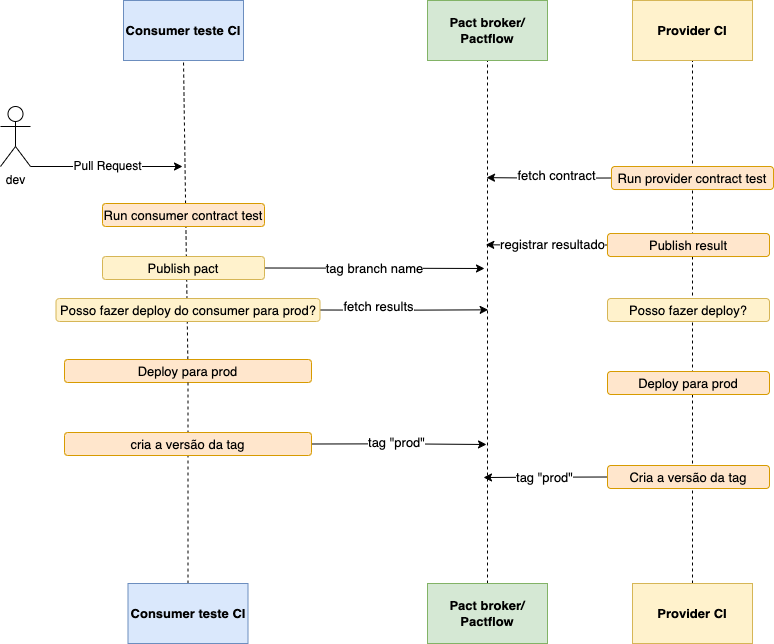

The diagram above was exported from draw.io. Its source (the exported page's mxGraphModel, read from the mxfile embedded in the PNG):
<mxGraphModel dx="1220" dy="1397" grid="0" gridSize="10" guides="1" tooltips="1" connect="1" arrows="1" fold="1" page="0" pageScale="1" pageWidth="850" pageHeight="1100" background="#FFFFFF" math="0" shadow="0">
  <root>
    <mxCell id="0" />
    <mxCell id="1" parent="0" />
    <mxCell id="2" value="&lt;b style=&quot;font-size: 13px;&quot;&gt;Consumer teste CI&lt;/b&gt;" style="rounded=0;whiteSpace=wrap;html=1;fontSize=13;fillColor=#dae8fc;strokeColor=#6c8ebf;" parent="1" vertex="1">
      <mxGeometry x="-10" y="106" width="120" height="60" as="geometry" />
    </mxCell>
    <mxCell id="4" value="" style="endArrow=none;dashed=1;html=1;entryX=0.5;entryY=1;entryDx=0;entryDy=0;startArrow=none;" parent="1" source="14" target="2" edge="1">
      <mxGeometry width="50" height="50" relative="1" as="geometry">
        <mxPoint x="50" y="480" as="sourcePoint" />
        <mxPoint x="70" y="220" as="targetPoint" />
      </mxGeometry>
    </mxCell>
    <mxCell id="6" value="Pull Request" style="edgeStyle=none;html=1;exitX=1;exitY=1;exitDx=0;exitDy=0;exitPerimeter=0;fontSize=12;" parent="1" source="5" edge="1">
      <mxGeometry relative="1" as="geometry">
        <mxPoint x="49" y="272" as="targetPoint" />
      </mxGeometry>
    </mxCell>
    <mxCell id="5" value="dev" style="shape=umlActor;verticalLabelPosition=bottom;verticalAlign=top;html=1;outlineConnect=0;" parent="1" vertex="1">
      <mxGeometry x="-133" y="212" width="30" height="60" as="geometry" />
    </mxCell>
    <mxCell id="11" value="Run consumer contract test" style="rounded=1;whiteSpace=wrap;html=1;fontSize=13;fillColor=#ffe6cc;strokeColor=#d79b00;" parent="1" vertex="1">
      <mxGeometry x="-31" y="309" width="162" height="23" as="geometry" />
    </mxCell>
    <mxCell id="23" style="edgeStyle=orthogonalEdgeStyle;html=1;exitX=1;exitY=0.5;exitDx=0;exitDy=0;fontSize=13;" parent="1" source="13" edge="1">
      <mxGeometry relative="1" as="geometry">
        <mxPoint x="354.66666666666674" y="415.3333333333335" as="targetPoint" />
      </mxGeometry>
    </mxCell>
    <mxCell id="24" value="fetch results" style="edgeLabel;html=1;align=center;verticalAlign=middle;resizable=0;points=[];fontSize=13;" parent="23" vertex="1" connectable="0">
      <mxGeometry x="-0.3287" y="5" relative="1" as="geometry">
        <mxPoint as="offset" />
      </mxGeometry>
    </mxCell>
    <mxCell id="13" value="Posso fazer deploy do consumer para prod?" style="rounded=1;whiteSpace=wrap;html=1;fontSize=13;fillColor=#fff2cc;strokeColor=#d6b656;" parent="1" vertex="1">
      <mxGeometry x="-77.5" y="404" width="264" height="23" as="geometry" />
    </mxCell>
    <mxCell id="14" value="Deploy para prod" style="rounded=1;whiteSpace=wrap;html=1;fontSize=13;fillColor=#ffe6cc;strokeColor=#d79b00;" parent="1" vertex="1">
      <mxGeometry x="-69" y="465" width="247" height="23" as="geometry" />
    </mxCell>
    <mxCell id="15" value="" style="endArrow=none;dashed=1;html=1;entryX=0.5;entryY=1;entryDx=0;entryDy=0;startArrow=none;exitX=0.5;exitY=0;exitDx=0;exitDy=0;" parent="1" source="39" target="14" edge="1">
      <mxGeometry width="50" height="50" relative="1" as="geometry">
        <mxPoint x="55" y="676" as="sourcePoint" />
        <mxPoint x="50" y="180" as="targetPoint" />
      </mxGeometry>
    </mxCell>
    <mxCell id="17" style="edgeStyle=orthogonalEdgeStyle;html=1;exitX=1;exitY=0.5;exitDx=0;exitDy=0;fontSize=13;" parent="1" source="16" edge="1">
      <mxGeometry relative="1" as="geometry">
        <mxPoint x="353" y="550" as="targetPoint" />
      </mxGeometry>
    </mxCell>
    <mxCell id="26" value="tag &quot;prod&quot;" style="edgeLabel;html=1;align=center;verticalAlign=middle;resizable=0;points=[];fontSize=13;" parent="17" vertex="1" connectable="0">
      <mxGeometry x="-0.0693" y="3" relative="1" as="geometry">
        <mxPoint as="offset" />
      </mxGeometry>
    </mxCell>
    <mxCell id="16" value="cria a versão da tag" style="rounded=1;whiteSpace=wrap;html=1;fontSize=13;fillColor=#ffe6cc;strokeColor=#d79b00;" parent="1" vertex="1">
      <mxGeometry x="-69" y="538" width="247" height="23" as="geometry" />
    </mxCell>
    <mxCell id="20" value="tag branch name" style="edgeStyle=orthogonalEdgeStyle;html=1;exitX=1;exitY=0.5;exitDx=0;exitDy=0;fontSize=13;" parent="1" source="19" edge="1">
      <mxGeometry relative="1" as="geometry">
        <mxPoint x="351" y="374" as="targetPoint" />
      </mxGeometry>
    </mxCell>
    <mxCell id="19" value="Publish pact" style="rounded=1;whiteSpace=wrap;html=1;fontSize=13;fillColor=#fff2cc;strokeColor=#d6b656;" parent="1" vertex="1">
      <mxGeometry x="-31" y="362" width="162" height="23" as="geometry" />
    </mxCell>
    <mxCell id="22" value="" style="endArrow=none;dashed=1;html=1;fontSize=13;entryX=0.5;entryY=1;entryDx=0;entryDy=0;exitX=0.5;exitY=0;exitDx=0;exitDy=0;" parent="1" source="40" target="25" edge="1">
      <mxGeometry width="50" height="50" relative="1" as="geometry">
        <mxPoint x="354" y="670" as="sourcePoint" />
        <mxPoint x="351" y="182" as="targetPoint" />
      </mxGeometry>
    </mxCell>
    <mxCell id="25" value="&lt;b style=&quot;font-size: 13px&quot;&gt;Pact broker/ Pactflow&lt;/b&gt;" style="rounded=0;whiteSpace=wrap;html=1;fontSize=13;fillColor=#d5e8d4;strokeColor=#82b366;" parent="1" vertex="1">
      <mxGeometry x="294" y="106" width="120" height="60" as="geometry" />
    </mxCell>
    <mxCell id="27" value="" style="endArrow=none;dashed=1;html=1;fontSize=13;entryX=0.5;entryY=1;entryDx=0;entryDy=0;exitX=0.5;exitY=0;exitDx=0;exitDy=0;" parent="1" source="41" target="28" edge="1">
      <mxGeometry width="50" height="50" relative="1" as="geometry">
        <mxPoint x="559" y="670" as="sourcePoint" />
        <mxPoint x="556" y="182" as="targetPoint" />
      </mxGeometry>
    </mxCell>
    <mxCell id="28" value="&lt;b style=&quot;font-size: 13px&quot;&gt;Provider CI&lt;/b&gt;" style="rounded=0;whiteSpace=wrap;html=1;fontSize=13;fillColor=#fff2cc;strokeColor=#d6b656;" parent="1" vertex="1">
      <mxGeometry x="499" y="106" width="120" height="60" as="geometry" />
    </mxCell>
    <mxCell id="30" style="edgeStyle=orthogonalEdgeStyle;html=1;exitX=0;exitY=0.5;exitDx=0;exitDy=0;fontSize=13;" parent="1" source="29" edge="1">
      <mxGeometry relative="1" as="geometry">
        <mxPoint x="353" y="283.1428571428571" as="targetPoint" />
      </mxGeometry>
    </mxCell>
    <mxCell id="31" value="fetch contract" style="edgeLabel;html=1;align=center;verticalAlign=middle;resizable=0;points=[];fontSize=13;" parent="30" vertex="1" connectable="0">
      <mxGeometry x="0.1105" y="-4" relative="1" as="geometry">
        <mxPoint x="13" as="offset" />
      </mxGeometry>
    </mxCell>
    <mxCell id="29" value="Run provider contract test" style="rounded=1;whiteSpace=wrap;html=1;fontSize=13;fillColor=#ffe6cc;strokeColor=#d79b00;" parent="1" vertex="1">
      <mxGeometry x="478" y="272" width="162" height="23" as="geometry" />
    </mxCell>
    <mxCell id="33" style="edgeStyle=orthogonalEdgeStyle;html=1;exitX=0;exitY=0.5;exitDx=0;exitDy=0;fontSize=13;" parent="1" source="32" edge="1">
      <mxGeometry relative="1" as="geometry">
        <mxPoint x="352.28571428571445" y="350.28571428571445" as="targetPoint" />
      </mxGeometry>
    </mxCell>
    <mxCell id="34" value="registrar resultado" style="edgeLabel;html=1;align=center;verticalAlign=middle;resizable=0;points=[];fontSize=13;" parent="33" vertex="1" connectable="0">
      <mxGeometry x="0.0398" y="-2" relative="1" as="geometry">
        <mxPoint x="6" as="offset" />
      </mxGeometry>
    </mxCell>
    <mxCell id="32" value="Publish result" style="rounded=1;whiteSpace=wrap;html=1;fontSize=13;fillColor=#ffe6cc;strokeColor=#d79b00;" parent="1" vertex="1">
      <mxGeometry x="474" y="339" width="162" height="23" as="geometry" />
    </mxCell>
    <mxCell id="35" value="Posso fazer deploy?" style="rounded=1;whiteSpace=wrap;html=1;fontSize=13;fillColor=#fff2cc;strokeColor=#d6b656;" parent="1" vertex="1">
      <mxGeometry x="474" y="404" width="162" height="23" as="geometry" />
    </mxCell>
    <mxCell id="36" value="Deploy para prod" style="rounded=1;whiteSpace=wrap;html=1;fontSize=13;fillColor=#ffe6cc;strokeColor=#d79b00;" parent="1" vertex="1">
      <mxGeometry x="474" y="477" width="162" height="23" as="geometry" />
    </mxCell>
    <mxCell id="38" value="tag &quot;prod&quot;" style="edgeStyle=orthogonalEdgeStyle;html=1;exitX=0;exitY=0.5;exitDx=0;exitDy=0;fontSize=13;" parent="1" source="37" edge="1">
      <mxGeometry relative="1" as="geometry">
        <mxPoint x="350" y="583" as="targetPoint" />
      </mxGeometry>
    </mxCell>
    <mxCell id="37" value="Cria a versão da tag" style="rounded=1;whiteSpace=wrap;html=1;fontSize=13;fillColor=#ffe6cc;strokeColor=#d79b00;" parent="1" vertex="1">
      <mxGeometry x="474" y="571" width="162" height="23" as="geometry" />
    </mxCell>
    <mxCell id="39" value="&lt;b style=&quot;font-size: 13px;&quot;&gt;Consumer teste CI&lt;/b&gt;" style="rounded=0;whiteSpace=wrap;html=1;fontSize=13;fillColor=#dae8fc;strokeColor=#6c8ebf;" parent="1" vertex="1">
      <mxGeometry x="-5.5" y="689" width="120" height="60" as="geometry" />
    </mxCell>
    <mxCell id="40" value="&lt;b style=&quot;font-size: 13px&quot;&gt;Pact broker/ Pactflow&lt;/b&gt;" style="rounded=0;whiteSpace=wrap;html=1;fontSize=13;fillColor=#d5e8d4;strokeColor=#82b366;" parent="1" vertex="1">
      <mxGeometry x="294" y="689" width="120" height="60" as="geometry" />
    </mxCell>
    <mxCell id="41" value="&lt;b style=&quot;font-size: 13px&quot;&gt;Provider CI&lt;/b&gt;" style="rounded=0;whiteSpace=wrap;html=1;fontSize=13;fillColor=#fff2cc;strokeColor=#d6b656;" parent="1" vertex="1">
      <mxGeometry x="499" y="689" width="120" height="60" as="geometry" />
    </mxCell>
  </root>
</mxGraphModel>